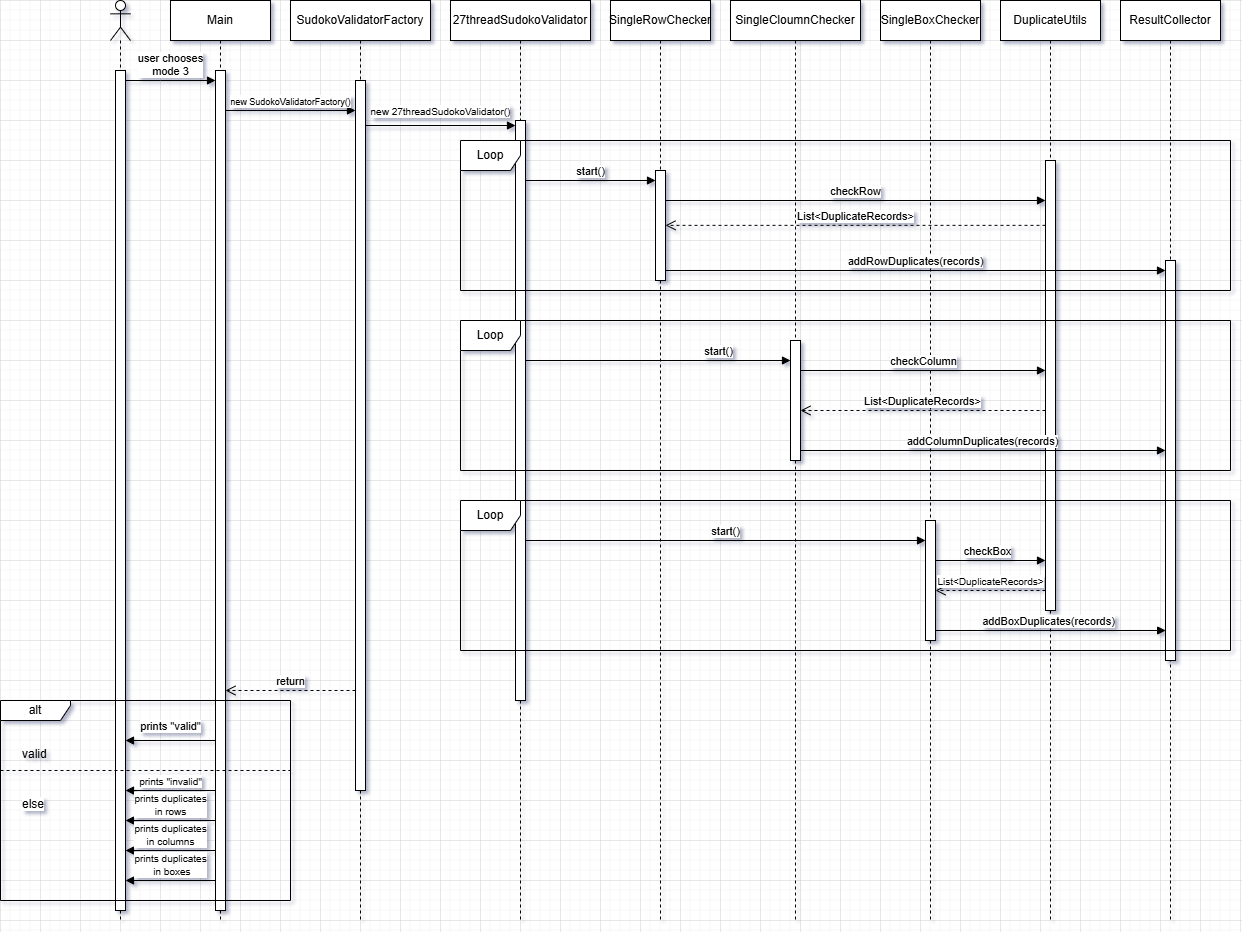

The diagram above was exported from draw.io. Its source (the exported page's mxGraphModel, read from the mxfile embedded in the PNG):
<mxGraphModel dx="2587" dy="1043" grid="1" gridSize="10" guides="1" tooltips="1" connect="1" arrows="1" fold="1" page="1" pageScale="1" pageWidth="850" pageHeight="1100" math="0" shadow="0">
  <root>
    <mxCell id="0" />
    <mxCell id="1" parent="0" />
    <mxCell id="tx-mGvH9go9fjKSZJO08-9" value="DuplicateUtils&lt;span style=&quot;text-wrap-mode: nowrap; color: rgba(0, 0, 0, 0); font-family: monospace; font-size: 0px; text-align: start;&quot;&gt;%3CmxGraphModel%3E%3Croot%3E%3CmxCell%20id%3D%220%22%2F%3E%3CmxCell%20id%3D%221%22%20parent%3D%220%22%2F%3E%3CmxCell%20id%3D%222%22%20value%3D%22%3AObject%22%20style%3D%22shape%3DumlLifeline%3Bperimeter%3DlifelinePerimeter%3BwhiteSpace%3Dwrap%3Bhtml%3D1%3Bcontainer%3D1%3BdropTarget%3D0%3Bcollapsible%3D0%3BrecursiveResize%3D0%3BoutlineConnect%3D0%3BportConstraint%3Deastwest%3BnewEdgeStyle%3D%7B%26quot%3Bcurved%26quot%3B%3A0%2C%26quot%3Brounded%26quot%3B%3A0%7D%3B%22%20vertex%3D%221%22%20parent%3D%221%22%3E%3CmxGeometry%20x%3D%2290%22%20width%3D%22100%22%20height%3D%22300%22%20as%3D%22geometry%22%2F%3E%3C%2FmxCell%3E%3C%2Froot%3E%3C%2FmxGraphModel%3E&lt;/span&gt;" style="shape=umlLifeline;perimeter=lifelinePerimeter;whiteSpace=wrap;html=1;container=1;dropTarget=0;collapsible=0;recursiveResize=0;outlineConnect=0;portConstraint=eastwest;newEdgeStyle={&quot;curved&quot;:0,&quot;rounded&quot;:0};" vertex="1" parent="1">
      <mxGeometry x="920" y="40" width="100" height="920" as="geometry" />
    </mxCell>
    <mxCell id="tx-mGvH9go9fjKSZJO08-42" value="" style="html=1;points=[[0,0,0,0,5],[0,1,0,0,-5],[1,0,0,0,5],[1,1,0,0,-5]];perimeter=orthogonalPerimeter;outlineConnect=0;targetShapes=umlLifeline;portConstraint=eastwest;newEdgeStyle={&quot;curved&quot;:0,&quot;rounded&quot;:0};" vertex="1" parent="1">
      <mxGeometry x="965" y="200" width="10" height="450" as="geometry" />
    </mxCell>
    <mxCell id="tx-mGvH9go9fjKSZJO08-6" value="SingleRowChecker" style="shape=umlLifeline;perimeter=lifelinePerimeter;whiteSpace=wrap;html=1;container=1;dropTarget=0;collapsible=0;recursiveResize=0;outlineConnect=0;portConstraint=eastwest;newEdgeStyle={&quot;curved&quot;:0,&quot;rounded&quot;:0};" vertex="1" parent="1">
      <mxGeometry x="530" y="40" width="100" height="920" as="geometry" />
    </mxCell>
    <mxCell id="tx-mGvH9go9fjKSZJO08-39" value="" style="html=1;points=[[0,0,0,0,5],[0,1,0,0,-5],[1,0,0,0,5],[1,1,0,0,-5]];perimeter=orthogonalPerimeter;outlineConnect=0;targetShapes=umlLifeline;portConstraint=eastwest;newEdgeStyle={&quot;curved&quot;:0,&quot;rounded&quot;:0};glass=0;" vertex="1" parent="1">
      <mxGeometry x="575" y="210" width="10" height="110" as="geometry" />
    </mxCell>
    <mxCell id="tx-mGvH9go9fjKSZJO08-2" value="" style="shape=umlLifeline;perimeter=lifelinePerimeter;whiteSpace=wrap;html=1;container=1;dropTarget=0;collapsible=0;recursiveResize=0;outlineConnect=0;portConstraint=eastwest;newEdgeStyle={&quot;curved&quot;:0,&quot;rounded&quot;:0};participant=umlActor;" vertex="1" parent="1">
      <mxGeometry x="30" y="40" width="20" height="920" as="geometry" />
    </mxCell>
    <mxCell id="tx-mGvH9go9fjKSZJO08-46" value="" style="html=1;points=[[0,0,0,0,5],[0,1,0,0,-5],[1,0,0,0,5],[1,1,0,0,-5]];perimeter=orthogonalPerimeter;outlineConnect=0;targetShapes=umlLifeline;portConstraint=eastwest;newEdgeStyle={&quot;curved&quot;:0,&quot;rounded&quot;:0};" vertex="1" parent="tx-mGvH9go9fjKSZJO08-2">
      <mxGeometry x="5" y="70" width="10" height="840" as="geometry" />
    </mxCell>
    <mxCell id="tx-mGvH9go9fjKSZJO08-3" value="Main" style="shape=umlLifeline;perimeter=lifelinePerimeter;whiteSpace=wrap;html=1;container=1;dropTarget=0;collapsible=0;recursiveResize=0;outlineConnect=0;portConstraint=eastwest;newEdgeStyle={&quot;curved&quot;:0,&quot;rounded&quot;:0};" vertex="1" parent="1">
      <mxGeometry x="90" y="40" width="100" height="920" as="geometry" />
    </mxCell>
    <mxCell id="tx-mGvH9go9fjKSZJO08-49" value="" style="html=1;points=[[0,0,0,0,5],[0,1,0,0,-5],[1,0,0,0,5],[1,1,0,0,-5]];perimeter=orthogonalPerimeter;outlineConnect=0;targetShapes=umlLifeline;portConstraint=eastwest;newEdgeStyle={&quot;curved&quot;:0,&quot;rounded&quot;:0};" vertex="1" parent="tx-mGvH9go9fjKSZJO08-3">
      <mxGeometry x="45" y="70" width="10" height="840" as="geometry" />
    </mxCell>
    <mxCell id="tx-mGvH9go9fjKSZJO08-4" value="SudokoValidatorFactory" style="shape=umlLifeline;perimeter=lifelinePerimeter;whiteSpace=wrap;html=1;container=1;dropTarget=0;collapsible=0;recursiveResize=0;outlineConnect=0;portConstraint=eastwest;newEdgeStyle={&quot;curved&quot;:0,&quot;rounded&quot;:0};" vertex="1" parent="1">
      <mxGeometry x="210" y="40" width="140" height="920" as="geometry" />
    </mxCell>
    <mxCell id="tx-mGvH9go9fjKSZJO08-47" value="" style="html=1;points=[[0,0,0,0,5],[0,1,0,0,-5],[1,0,0,0,5],[1,1,0,0,-5]];perimeter=orthogonalPerimeter;outlineConnect=0;targetShapes=umlLifeline;portConstraint=eastwest;newEdgeStyle={&quot;curved&quot;:0,&quot;rounded&quot;:0};" vertex="1" parent="tx-mGvH9go9fjKSZJO08-4">
      <mxGeometry x="65" y="80" width="10" height="710" as="geometry" />
    </mxCell>
    <mxCell id="tx-mGvH9go9fjKSZJO08-5" value="27threadSudokoValidator" style="shape=umlLifeline;perimeter=lifelinePerimeter;whiteSpace=wrap;html=1;container=1;dropTarget=0;collapsible=0;recursiveResize=0;outlineConnect=0;portConstraint=eastwest;newEdgeStyle={&quot;curved&quot;:0,&quot;rounded&quot;:0};" vertex="1" parent="1">
      <mxGeometry x="370" y="40" width="140" height="920" as="geometry" />
    </mxCell>
    <mxCell id="tx-mGvH9go9fjKSZJO08-38" value="" style="html=1;points=[[0,0,0,0,5],[0,1,0,0,-5],[1,0,0,0,5],[1,1,0,0,-5]];perimeter=orthogonalPerimeter;outlineConnect=0;targetShapes=umlLifeline;portConstraint=eastwest;newEdgeStyle={&quot;curved&quot;:0,&quot;rounded&quot;:0};" vertex="1" parent="tx-mGvH9go9fjKSZJO08-5">
      <mxGeometry x="65" y="120" width="10" height="580" as="geometry" />
    </mxCell>
    <mxCell id="tx-mGvH9go9fjKSZJO08-7" value="SingleCloumnChecker" style="shape=umlLifeline;perimeter=lifelinePerimeter;whiteSpace=wrap;html=1;container=1;dropTarget=0;collapsible=0;recursiveResize=0;outlineConnect=0;portConstraint=eastwest;newEdgeStyle={&quot;curved&quot;:0,&quot;rounded&quot;:0};" vertex="1" parent="1">
      <mxGeometry x="650" y="40" width="130" height="920" as="geometry" />
    </mxCell>
    <mxCell id="tx-mGvH9go9fjKSZJO08-40" value="" style="html=1;points=[[0,0,0,0,5],[0,1,0,0,-5],[1,0,0,0,5],[1,1,0,0,-5]];perimeter=orthogonalPerimeter;outlineConnect=0;targetShapes=umlLifeline;portConstraint=eastwest;newEdgeStyle={&quot;curved&quot;:0,&quot;rounded&quot;:0};glass=0;" vertex="1" parent="tx-mGvH9go9fjKSZJO08-7">
      <mxGeometry x="60" y="340" width="10" height="120" as="geometry" />
    </mxCell>
    <mxCell id="tx-mGvH9go9fjKSZJO08-8" value="SingleBoxChecker" style="shape=umlLifeline;perimeter=lifelinePerimeter;whiteSpace=wrap;html=1;container=1;dropTarget=0;collapsible=0;recursiveResize=0;outlineConnect=0;portConstraint=eastwest;newEdgeStyle={&quot;curved&quot;:0,&quot;rounded&quot;:0};" vertex="1" parent="1">
      <mxGeometry x="800" y="40" width="100" height="920" as="geometry" />
    </mxCell>
    <mxCell id="tx-mGvH9go9fjKSZJO08-10" value="ResultCollector" style="shape=umlLifeline;perimeter=lifelinePerimeter;whiteSpace=wrap;html=1;container=1;dropTarget=0;collapsible=0;recursiveResize=0;outlineConnect=0;portConstraint=eastwest;newEdgeStyle={&quot;curved&quot;:0,&quot;rounded&quot;:0};" vertex="1" parent="1">
      <mxGeometry x="1040" y="40" width="100" height="920" as="geometry" />
    </mxCell>
    <mxCell id="tx-mGvH9go9fjKSZJO08-41" value="" style="html=1;points=[[0,0,0,0,5],[0,1,0,0,-5],[1,0,0,0,5],[1,1,0,0,-5]];perimeter=orthogonalPerimeter;outlineConnect=0;targetShapes=umlLifeline;portConstraint=eastwest;newEdgeStyle={&quot;curved&quot;:0,&quot;rounded&quot;:0};" vertex="1" parent="tx-mGvH9go9fjKSZJO08-10">
      <mxGeometry x="45" y="260" width="10" height="400" as="geometry" />
    </mxCell>
    <mxCell id="tx-mGvH9go9fjKSZJO08-17" value="return" style="html=1;verticalAlign=bottom;endArrow=open;dashed=1;endSize=8;curved=0;rounded=0;" edge="1" parent="1">
      <mxGeometry relative="1" as="geometry">
        <mxPoint x="275" y="730" as="sourcePoint" />
        <mxPoint x="145" y="730" as="targetPoint" />
      </mxGeometry>
    </mxCell>
    <mxCell id="tx-mGvH9go9fjKSZJO08-18" value="user chooses&lt;br&gt;mode 3" style="html=1;verticalAlign=bottom;endArrow=block;curved=0;rounded=0;" edge="1" parent="1" source="tx-mGvH9go9fjKSZJO08-46" target="tx-mGvH9go9fjKSZJO08-49">
      <mxGeometry width="80" relative="1" as="geometry">
        <mxPoint x="140" y="270" as="sourcePoint" />
        <mxPoint x="220" y="270" as="targetPoint" />
        <Array as="points">
          <mxPoint x="80" y="120" />
        </Array>
      </mxGeometry>
    </mxCell>
    <mxCell id="tx-mGvH9go9fjKSZJO08-19" value="&lt;font style=&quot;font-size: 9px;&quot;&gt;new SudokoValidatorFactory()&lt;/font&gt;" style="html=1;verticalAlign=bottom;endArrow=block;curved=0;rounded=0;" edge="1" parent="1">
      <mxGeometry width="80" relative="1" as="geometry">
        <mxPoint x="145" y="150" as="sourcePoint" />
        <mxPoint x="275" y="150" as="targetPoint" />
      </mxGeometry>
    </mxCell>
    <mxCell id="tx-mGvH9go9fjKSZJO08-20" value="&lt;font style=&quot;font-size: 10px;&quot;&gt;new 27threadSudokoValidator()&lt;/font&gt;" style="html=1;verticalAlign=bottom;endArrow=block;curved=0;rounded=0;entryX=0;entryY=0;entryDx=0;entryDy=5;entryPerimeter=0;" edge="1" parent="1" source="tx-mGvH9go9fjKSZJO08-47" target="tx-mGvH9go9fjKSZJO08-38">
      <mxGeometry y="5" width="80" relative="1" as="geometry">
        <mxPoint x="279.4473684210525" y="170" as="sourcePoint" />
        <mxPoint x="439.5" y="170" as="targetPoint" />
        <mxPoint as="offset" />
      </mxGeometry>
    </mxCell>
    <mxCell id="tx-mGvH9go9fjKSZJO08-21" value="Loop" style="shape=umlFrame;whiteSpace=wrap;html=1;pointerEvents=0;" vertex="1" parent="1">
      <mxGeometry x="380" y="180" width="770" height="150" as="geometry" />
    </mxCell>
    <mxCell id="tx-mGvH9go9fjKSZJO08-24" value="start()" style="html=1;verticalAlign=bottom;endArrow=block;curved=0;rounded=0;" edge="1" parent="1" source="tx-mGvH9go9fjKSZJO08-38">
      <mxGeometry width="80" relative="1" as="geometry">
        <mxPoint x="440.5" y="220.0000000000001" as="sourcePoint" />
        <mxPoint x="575.0000000000002" y="220.0000000000001" as="targetPoint" />
      </mxGeometry>
    </mxCell>
    <mxCell id="tx-mGvH9go9fjKSZJO08-25" value="checkRow" style="html=1;verticalAlign=bottom;endArrow=block;curved=0;rounded=0;" edge="1" parent="1" target="tx-mGvH9go9fjKSZJO08-42">
      <mxGeometry width="80" relative="1" as="geometry">
        <mxPoint x="585" y="240" as="sourcePoint" />
        <mxPoint x="974.5" y="240" as="targetPoint" />
        <Array as="points">
          <mxPoint x="585" y="240" />
        </Array>
      </mxGeometry>
    </mxCell>
    <mxCell id="tx-mGvH9go9fjKSZJO08-26" value="addRowDuplicates(records)" style="html=1;verticalAlign=bottom;endArrow=block;curved=0;rounded=0;" edge="1" parent="1">
      <mxGeometry width="80" relative="1" as="geometry">
        <mxPoint x="585" y="310" as="sourcePoint" />
        <mxPoint x="1085" y="310" as="targetPoint" />
      </mxGeometry>
    </mxCell>
    <mxCell id="tx-mGvH9go9fjKSZJO08-27" value="&lt;span style=&quot;background-color: rgb(255, 255, 255);&quot;&gt;&lt;font&gt;List&amp;lt;DuplicateRecords&amp;gt;&lt;/font&gt;&lt;/span&gt;" style="html=1;verticalAlign=bottom;endArrow=open;dashed=1;endSize=8;curved=0;rounded=0;" edge="1" parent="1">
      <mxGeometry relative="1" as="geometry">
        <mxPoint x="965" y="264.85" as="sourcePoint" />
        <mxPoint x="585" y="264.85" as="targetPoint" />
      </mxGeometry>
    </mxCell>
    <mxCell id="tx-mGvH9go9fjKSZJO08-28" value="Loop" style="shape=umlFrame;whiteSpace=wrap;html=1;pointerEvents=0;" vertex="1" parent="1">
      <mxGeometry x="380" y="360" width="770" height="150" as="geometry" />
    </mxCell>
    <mxCell id="tx-mGvH9go9fjKSZJO08-30" value="checkColumn" style="html=1;verticalAlign=bottom;endArrow=block;curved=0;rounded=0;" edge="1" parent="1" source="tx-mGvH9go9fjKSZJO08-40">
      <mxGeometry width="80" relative="1" as="geometry">
        <mxPoint x="715.0348837209301" y="410.0000000000001" as="sourcePoint" />
        <mxPoint x="965" y="410.0000000000001" as="targetPoint" />
      </mxGeometry>
    </mxCell>
    <mxCell id="tx-mGvH9go9fjKSZJO08-31" value="addColumnDuplicates(records)" style="html=1;verticalAlign=bottom;endArrow=block;curved=0;rounded=0;" edge="1" parent="1" target="tx-mGvH9go9fjKSZJO08-41">
      <mxGeometry width="80" relative="1" as="geometry">
        <mxPoint x="720.0044680851064" y="490" as="sourcePoint" />
        <mxPoint x="1094.43" y="490" as="targetPoint" />
      </mxGeometry>
    </mxCell>
    <mxCell id="tx-mGvH9go9fjKSZJO08-32" value="&lt;span style=&quot;background-color: rgb(255, 255, 255);&quot;&gt;&lt;font&gt;List&amp;lt;DuplicateRecords&amp;gt;&lt;/font&gt;&lt;/span&gt;" style="html=1;verticalAlign=bottom;endArrow=open;dashed=1;endSize=8;curved=0;rounded=0;" edge="1" parent="1">
      <mxGeometry relative="1" as="geometry">
        <mxPoint x="965" y="450.0000000000001" as="sourcePoint" />
        <mxPoint x="720" y="450.0000000000001" as="targetPoint" />
      </mxGeometry>
    </mxCell>
    <mxCell id="tx-mGvH9go9fjKSZJO08-33" value="Loop" style="shape=umlFrame;whiteSpace=wrap;html=1;pointerEvents=0;" vertex="1" parent="1">
      <mxGeometry x="380" y="540" width="770" height="150" as="geometry" />
    </mxCell>
    <mxCell id="tx-mGvH9go9fjKSZJO08-35" value="checkBox" style="html=1;verticalAlign=bottom;endArrow=block;curved=0;rounded=0;" edge="1" parent="1">
      <mxGeometry width="80" relative="1" as="geometry">
        <mxPoint x="850.0348837209301" y="600.0000000000001" as="sourcePoint" />
        <mxPoint x="965" y="600.0000000000001" as="targetPoint" />
      </mxGeometry>
    </mxCell>
    <mxCell id="tx-mGvH9go9fjKSZJO08-36" value="addBoxDuplicates(records)" style="html=1;verticalAlign=bottom;endArrow=block;curved=0;rounded=0;" edge="1" parent="1">
      <mxGeometry width="80" relative="1" as="geometry">
        <mxPoint x="850.0048387096773" y="670" as="sourcePoint" />
        <mxPoint x="1085.15" y="670" as="targetPoint" />
      </mxGeometry>
    </mxCell>
    <mxCell id="tx-mGvH9go9fjKSZJO08-29" value="start()" style="html=1;verticalAlign=bottom;endArrow=block;curved=0;rounded=0;" edge="1" parent="1">
      <mxGeometry x="0.4572" width="80" relative="1" as="geometry">
        <mxPoint x="445" y="399.9999999999999" as="sourcePoint" />
        <mxPoint x="710" y="399.9999999999999" as="targetPoint" />
        <mxPoint as="offset" />
      </mxGeometry>
    </mxCell>
    <mxCell id="tx-mGvH9go9fjKSZJO08-34" value="start()" style="html=1;verticalAlign=bottom;endArrow=block;curved=0;rounded=0;" edge="1" parent="1">
      <mxGeometry width="80" relative="1" as="geometry">
        <mxPoint x="445" y="580" as="sourcePoint" />
        <mxPoint x="845" y="580" as="targetPoint" />
      </mxGeometry>
    </mxCell>
    <mxCell id="tx-mGvH9go9fjKSZJO08-43" value="" style="html=1;points=[[0,0,0,0,5],[0,1,0,0,-5],[1,0,0,0,5],[1,1,0,0,-5]];perimeter=orthogonalPerimeter;outlineConnect=0;targetShapes=umlLifeline;portConstraint=eastwest;newEdgeStyle={&quot;curved&quot;:0,&quot;rounded&quot;:0};glass=0;" vertex="1" parent="1">
      <mxGeometry x="845" y="560" width="10" height="120" as="geometry" />
    </mxCell>
    <mxCell id="tx-mGvH9go9fjKSZJO08-37" value="&lt;span style=&quot;background-color: rgb(255, 255, 255);&quot;&gt;&lt;font style=&quot;font-size: 10px;&quot;&gt;List&amp;lt;DuplicateRecords&amp;gt;&lt;/font&gt;&lt;/span&gt;" style="html=1;verticalAlign=bottom;endArrow=open;dashed=1;endSize=8;curved=0;rounded=0;exitX=0;exitY=1;exitDx=0;exitDy=-5;exitPerimeter=0;" edge="1" parent="1">
      <mxGeometry relative="1" as="geometry">
        <mxPoint x="965" y="629.9999999999999" as="sourcePoint" />
        <mxPoint x="855" y="629.9999999999999" as="targetPoint" />
      </mxGeometry>
    </mxCell>
    <mxCell id="tx-mGvH9go9fjKSZJO08-50" value="alt" style="shape=umlFrame;whiteSpace=wrap;html=1;pointerEvents=0;recursiveResize=0;container=1;collapsible=0;width=70;height=20;" vertex="1" parent="1">
      <mxGeometry x="-80" y="740" width="290" height="200" as="geometry" />
    </mxCell>
    <mxCell id="tx-mGvH9go9fjKSZJO08-51" value="valid" style="text;html=1;" vertex="1" parent="tx-mGvH9go9fjKSZJO08-50">
      <mxGeometry width="100" height="20" relative="1" as="geometry">
        <mxPoint x="20" y="40" as="offset" />
      </mxGeometry>
    </mxCell>
    <mxCell id="tx-mGvH9go9fjKSZJO08-52" value="else" style="line;strokeWidth=1;dashed=1;labelPosition=center;verticalLabelPosition=bottom;align=left;verticalAlign=top;spacingLeft=20;spacingTop=15;html=1;whiteSpace=wrap;" vertex="1" parent="tx-mGvH9go9fjKSZJO08-50">
      <mxGeometry y="65" width="290" height="10" as="geometry" />
    </mxCell>
    <mxCell id="tx-mGvH9go9fjKSZJO08-53" value="prints &quot;valid&quot;" style="html=1;verticalAlign=bottom;endArrow=block;curved=0;rounded=0;" edge="1" parent="tx-mGvH9go9fjKSZJO08-50">
      <mxGeometry y="-5" width="80" relative="1" as="geometry">
        <mxPoint x="215" y="40" as="sourcePoint" />
        <mxPoint x="125" y="40" as="targetPoint" />
        <mxPoint as="offset" />
      </mxGeometry>
    </mxCell>
    <mxCell id="tx-mGvH9go9fjKSZJO08-54" value="&lt;font style=&quot;font-size: 10px;&quot;&gt;prints &quot;invalid&quot;&lt;/font&gt;" style="html=1;verticalAlign=bottom;endArrow=block;curved=0;rounded=0;" edge="1" parent="tx-mGvH9go9fjKSZJO08-50">
      <mxGeometry width="80" relative="1" as="geometry">
        <mxPoint x="214.99999999999977" y="90.00000000000011" as="sourcePoint" />
        <mxPoint x="124.99999999999977" y="90.00000000000011" as="targetPoint" />
      </mxGeometry>
    </mxCell>
    <mxCell id="tx-mGvH9go9fjKSZJO08-55" value="&lt;font style=&quot;font-size: 10px;&quot;&gt;prints duplicates&lt;br&gt;in rows&lt;/font&gt;" style="html=1;verticalAlign=bottom;endArrow=block;curved=0;rounded=0;" edge="1" parent="tx-mGvH9go9fjKSZJO08-50">
      <mxGeometry width="80" relative="1" as="geometry">
        <mxPoint x="214.99999999999977" y="120.00000000000011" as="sourcePoint" />
        <mxPoint x="124.99999999999977" y="120.00000000000011" as="targetPoint" />
      </mxGeometry>
    </mxCell>
    <mxCell id="tx-mGvH9go9fjKSZJO08-56" value="&lt;font style=&quot;font-size: 10px;&quot;&gt;prints duplicates&lt;br&gt;in columns&lt;/font&gt;" style="html=1;verticalAlign=bottom;endArrow=block;curved=0;rounded=0;" edge="1" parent="tx-mGvH9go9fjKSZJO08-50">
      <mxGeometry width="80" relative="1" as="geometry">
        <mxPoint x="214.99999999999977" y="150" as="sourcePoint" />
        <mxPoint x="124.99999999999977" y="150" as="targetPoint" />
        <mxPoint as="offset" />
      </mxGeometry>
    </mxCell>
    <mxCell id="tx-mGvH9go9fjKSZJO08-57" value="&lt;font style=&quot;font-size: 10px;&quot;&gt;prints duplicates&lt;br&gt;&amp;nbsp;in boxes&lt;/font&gt;" style="html=1;verticalAlign=bottom;endArrow=block;curved=0;rounded=0;" edge="1" parent="tx-mGvH9go9fjKSZJO08-50">
      <mxGeometry width="80" relative="1" as="geometry">
        <mxPoint x="214.99999999999977" y="180.0000000000001" as="sourcePoint" />
        <mxPoint x="124.99999999999977" y="180.0000000000001" as="targetPoint" />
        <mxPoint as="offset" />
      </mxGeometry>
    </mxCell>
  </root>
</mxGraphModel>